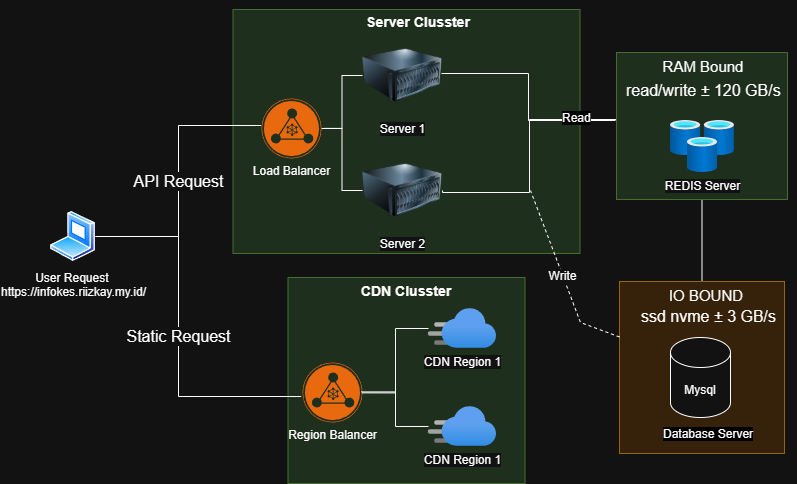

The diagram above was exported from draw.io. Its source (the exported page's mxGraphModel, read from the mxfile embedded in the PNG):
<mxGraphModel dx="1361" dy="708" grid="0" gridSize="10" guides="1" tooltips="1" connect="1" arrows="1" fold="1" page="1" pageScale="1" pageWidth="827" pageHeight="1169" math="0" shadow="0">
  <root>
    <mxCell id="0" />
    <mxCell id="1" parent="0" />
    <mxCell id="yWzmn8rsnf7g9pR7e8OK-53" value="" style="rounded=0;whiteSpace=wrap;html=1;fillColor=#d5e8d4;strokeColor=#82b366;" vertex="1" parent="1">
      <mxGeometry x="256.5" y="52" width="347" height="244" as="geometry" />
    </mxCell>
    <mxCell id="yWzmn8rsnf7g9pR7e8OK-51" value="" style="rounded=0;whiteSpace=wrap;html=1;fillColor=#d5e8d4;strokeColor=#82b366;" vertex="1" parent="1">
      <mxGeometry x="311.5" y="320" width="237" height="206" as="geometry" />
    </mxCell>
    <mxCell id="yWzmn8rsnf7g9pR7e8OK-40" style="edgeStyle=orthogonalEdgeStyle;rounded=0;orthogonalLoop=1;jettySize=auto;html=1;entryX=0.5;entryY=1;entryDx=0;entryDy=0;startArrow=none;startFill=0;endArrow=none;" edge="1" parent="1" source="yWzmn8rsnf7g9pR7e8OK-35" target="yWzmn8rsnf7g9pR7e8OK-33">
      <mxGeometry relative="1" as="geometry" />
    </mxCell>
    <mxCell id="yWzmn8rsnf7g9pR7e8OK-35" value="" style="rounded=0;whiteSpace=wrap;html=1;fillColor=#ffe6cc;strokeColor=#d79b00;" vertex="1" parent="1">
      <mxGeometry x="643" y="324" width="165" height="172" as="geometry" />
    </mxCell>
    <mxCell id="yWzmn8rsnf7g9pR7e8OK-39" style="edgeStyle=orthogonalEdgeStyle;rounded=0;orthogonalLoop=1;jettySize=auto;html=1;entryX=1;entryY=0.5;entryDx=0;entryDy=0;endArrow=none;startFill=0;startArrow=none;" edge="1" parent="1">
      <mxGeometry relative="1" as="geometry">
        <mxPoint x="639" y="163" as="sourcePoint" />
        <mxPoint x="465" y="116" as="targetPoint" />
        <Array as="points">
          <mxPoint x="552" y="163" />
          <mxPoint x="552" y="116" />
        </Array>
      </mxGeometry>
    </mxCell>
    <mxCell id="yWzmn8rsnf7g9pR7e8OK-41" style="edgeStyle=orthogonalEdgeStyle;rounded=0;orthogonalLoop=1;jettySize=auto;html=1;entryX=1;entryY=0.5;entryDx=0;entryDy=0;startArrow=none;startFill=0;endArrow=none;" edge="1" parent="1" source="yWzmn8rsnf7g9pR7e8OK-33" target="yWzmn8rsnf7g9pR7e8OK-27">
      <mxGeometry relative="1" as="geometry">
        <Array as="points">
          <mxPoint x="553" y="162" />
          <mxPoint x="553" y="235" />
          <mxPoint x="466" y="235" />
        </Array>
      </mxGeometry>
    </mxCell>
    <mxCell id="yWzmn8rsnf7g9pR7e8OK-33" value="" style="rounded=0;whiteSpace=wrap;html=1;fillColor=#d5e8d4;strokeColor=#82b366;" vertex="1" parent="1">
      <mxGeometry x="640" y="95" width="171" height="147" as="geometry" />
    </mxCell>
    <mxCell id="yWzmn8rsnf7g9pR7e8OK-2" value="Mysql" style="shape=cylinder3;whiteSpace=wrap;html=1;boundedLbl=1;backgroundOutline=1;size=15;" vertex="1" parent="1">
      <mxGeometry x="694" y="380" width="60" height="80" as="geometry" />
    </mxCell>
    <mxCell id="yWzmn8rsnf7g9pR7e8OK-31" style="edgeStyle=orthogonalEdgeStyle;rounded=0;orthogonalLoop=1;jettySize=auto;html=1;entryX=0;entryY=0.5;entryDx=0;entryDy=0;startArrow=none;startFill=0;endArrow=none;" edge="1" parent="1" source="yWzmn8rsnf7g9pR7e8OK-7" target="yWzmn8rsnf7g9pR7e8OK-27">
      <mxGeometry relative="1" as="geometry" />
    </mxCell>
    <mxCell id="yWzmn8rsnf7g9pR7e8OK-7" value="&lt;div&gt;&lt;br&gt;&lt;/div&gt;&lt;div&gt;&lt;br&gt;&lt;/div&gt;&lt;div&gt;&lt;br&gt;&lt;/div&gt;&lt;div&gt;&lt;br&gt;&lt;/div&gt;&lt;div&gt;&lt;br&gt;&lt;/div&gt;&lt;div&gt;&lt;br&gt;&lt;/div&gt;&lt;div&gt;Load Balancer&lt;/div&gt;" style="points=[];aspect=fixed;html=1;align=center;shadow=0;dashed=0;fillColor=#FF6A00;strokeColor=none;shape=mxgraph.alibaba_cloud.nlb_network_load_balancer_02;" vertex="1" parent="1">
      <mxGeometry x="285" y="141" width="60" height="60" as="geometry" />
    </mxCell>
    <mxCell id="yWzmn8rsnf7g9pR7e8OK-10" value="&lt;br&gt;&lt;div&gt;&lt;br&gt;&lt;/div&gt;&lt;div&gt;&lt;br&gt;&lt;/div&gt;&lt;div&gt;&lt;br&gt;&lt;/div&gt;&lt;div&gt;&lt;br&gt;&lt;/div&gt;&lt;div&gt;&lt;br&gt;&lt;/div&gt;&lt;div&gt;Region Balancer&lt;/div&gt;" style="points=[];aspect=fixed;html=1;align=center;shadow=0;dashed=0;fillColor=#FF6A00;strokeColor=none;shape=mxgraph.alibaba_cloud.nlb_network_load_balancer_02;" vertex="1" parent="1">
      <mxGeometry x="326" y="405" width="60" height="60" as="geometry" />
    </mxCell>
    <mxCell id="yWzmn8rsnf7g9pR7e8OK-18" value="User Request&amp;nbsp;&lt;div&gt;https://infokes.riizkay.my.id/&lt;/div&gt;" style="image;aspect=fixed;perimeter=ellipsePerimeter;html=1;align=center;shadow=0;dashed=0;spacingTop=3;image=img/lib/active_directory/laptop_client.svg;" vertex="1" parent="1">
      <mxGeometry x="74" y="254" width="45" height="50" as="geometry" />
    </mxCell>
    <mxCell id="yWzmn8rsnf7g9pR7e8OK-19" value="&lt;font style=&quot;font-size: 16px;&quot;&gt;Static Request&lt;/font&gt;" style="edgeStyle=orthogonalEdgeStyle;rounded=0;orthogonalLoop=1;jettySize=auto;html=1;entryX=-0.022;entryY=0.567;entryDx=0;entryDy=0;entryPerimeter=0;startArrow=none;startFill=0;endArrow=none;" edge="1" parent="1" source="yWzmn8rsnf7g9pR7e8OK-18" target="yWzmn8rsnf7g9pR7e8OK-10">
      <mxGeometry relative="1" as="geometry">
        <Array as="points">
          <mxPoint x="202" y="279" />
          <mxPoint x="202" y="439" />
        </Array>
      </mxGeometry>
    </mxCell>
    <mxCell id="yWzmn8rsnf7g9pR7e8OK-23" value="REDIS Server" style="image;aspect=fixed;html=1;points=[];align=center;fontSize=12;image=img/lib/azure2/databases/Cache_Redis.svg;" vertex="1" parent="1">
      <mxGeometry x="694" y="163" width="64" height="52" as="geometry" />
    </mxCell>
    <mxCell id="yWzmn8rsnf7g9pR7e8OK-27" value="Server 2" style="image;html=1;image=img/lib/clip_art/computers/Server_128x128.png" vertex="1" parent="1">
      <mxGeometry x="386" y="193" width="80" height="80" as="geometry" />
    </mxCell>
    <mxCell id="yWzmn8rsnf7g9pR7e8OK-28" value="Server 1" style="image;html=1;image=img/lib/clip_art/computers/Server_128x128.png" vertex="1" parent="1">
      <mxGeometry x="386" y="78" width="80" height="80" as="geometry" />
    </mxCell>
    <mxCell id="yWzmn8rsnf7g9pR7e8OK-34" value="&lt;font style=&quot;font-size: 15px;&quot;&gt;RAM Bound&lt;/font&gt;" style="text;html=1;align=center;verticalAlign=middle;whiteSpace=wrap;rounded=0;" vertex="1" parent="1">
      <mxGeometry x="680" y="94" width="94" height="30" as="geometry" />
    </mxCell>
    <mxCell id="yWzmn8rsnf7g9pR7e8OK-36" value="&lt;font style=&quot;font-size: 15px;&quot;&gt;IO BOUND&lt;/font&gt;" style="text;html=1;align=center;verticalAlign=middle;whiteSpace=wrap;rounded=0;" vertex="1" parent="1">
      <mxGeometry x="682.5" y="323" width="94" height="30" as="geometry" />
    </mxCell>
    <mxCell id="yWzmn8rsnf7g9pR7e8OK-37" value="&lt;div style=&quot;text-align: left;&quot;&gt;&lt;span style=&quot;background-color: transparent; font-size: 16px; color: light-dark(rgb(0, 0, 0), rgb(255, 255, 255));&quot;&gt;ssd nvme&amp;nbsp;&lt;/span&gt;&lt;span style=&quot;background-color: transparent; text-align: center; font-size: 16px;&quot;&gt;±&amp;nbsp;&lt;/span&gt;&lt;span style=&quot;background-color: transparent; color: light-dark(rgb(0, 0, 0), rgb(255, 255, 255)); font-size: 16px;&quot;&gt;3 GB/s&lt;/span&gt;&lt;/div&gt;" style="text;html=1;align=center;verticalAlign=middle;whiteSpace=wrap;rounded=0;" vertex="1" parent="1">
      <mxGeometry x="644" y="344" width="177" height="30" as="geometry" />
    </mxCell>
    <mxCell id="yWzmn8rsnf7g9pR7e8OK-38" value="&lt;font style=&quot;color: light-dark(rgb(0, 0, 0), rgb(255, 255, 255));&quot;&gt;&lt;span style=&quot;forced-color-adjust: none; font-family: Helvetica; font-style: normal; font-variant-ligatures: normal; font-variant-caps: normal; font-weight: 400; letter-spacing: normal; orphans: 2; text-align: left; text-indent: 0px; text-transform: none; widows: 2; word-spacing: 0px; -webkit-text-stroke-width: 0px; white-space: normal; background-color: transparent; text-decoration-thickness: initial; text-decoration-style: initial; text-decoration-color: initial; font-size: 16px; box-shadow: none !important;&quot;&gt;read/write&amp;nbsp;&lt;/span&gt;&lt;span style=&quot;forced-color-adjust: none; font-family: Helvetica; font-style: normal; font-variant-ligatures: normal; font-variant-caps: normal; font-weight: 400; letter-spacing: normal; orphans: 2; text-indent: 0px; text-transform: none; widows: 2; word-spacing: 0px; -webkit-text-stroke-width: 0px; white-space: normal; background-color: transparent; text-decoration-thickness: initial; text-decoration-style: initial; text-decoration-color: initial; text-align: center; font-size: 16px; box-shadow: none !important;&quot;&gt;&lt;font style=&quot;&quot;&gt;±&lt;/font&gt;&lt;/span&gt;&lt;span style=&quot;forced-color-adjust: none; font-family: Helvetica; font-style: normal; font-variant-ligatures: normal; font-variant-caps: normal; font-weight: 400; letter-spacing: normal; orphans: 2; text-indent: 0px; text-transform: none; widows: 2; word-spacing: 0px; -webkit-text-stroke-width: 0px; white-space: normal; background-color: transparent; text-decoration-thickness: initial; text-decoration-style: initial; text-decoration-color: initial; text-align: center; font-size: 16px; box-shadow: none !important;&quot;&gt;&amp;nbsp;&lt;/span&gt;&lt;font&gt;&lt;span style=&quot;forced-color-adjust: none; font-family: Helvetica; font-style: normal; font-variant-ligatures: normal; font-variant-caps: normal; font-weight: 400; letter-spacing: normal; orphans: 2; text-indent: 0px; text-transform: none; widows: 2; word-spacing: 0px; -webkit-text-stroke-width: 0px; white-space: normal; background-color: transparent; text-decoration-thickness: initial; text-decoration-style: initial; text-decoration-color: initial; text-align: center; font-size: 16px; box-shadow: none !important;&quot;&gt;120&lt;/span&gt;&lt;span style=&quot;forced-color-adjust: none; font-family: Helvetica; font-style: normal; font-variant-ligatures: normal; font-variant-caps: normal; font-weight: 400; letter-spacing: normal; orphans: 2; text-align: left; text-indent: 0px; text-transform: none; widows: 2; word-spacing: 0px; -webkit-text-stroke-width: 0px; white-space: normal; background-color: transparent; text-decoration-thickness: initial; text-decoration-style: initial; text-decoration-color: initial; font-size: 16px; box-shadow: none !important;&quot;&gt;&amp;nbsp;&lt;/span&gt;&lt;/font&gt;&lt;span style=&quot;forced-color-adjust: none; font-family: Helvetica; font-style: normal; font-variant-ligatures: normal; font-variant-caps: normal; font-weight: 400; letter-spacing: normal; orphans: 2; text-align: left; text-indent: 0px; text-transform: none; widows: 2; word-spacing: 0px; -webkit-text-stroke-width: 0px; white-space: normal; background-color: transparent; text-decoration-thickness: initial; text-decoration-style: initial; text-decoration-color: initial; font-size: 16px; box-shadow: none !important;&quot;&gt;GB/s&lt;/span&gt;&lt;/font&gt;" style="text;whiteSpace=wrap;html=1;" vertex="1" parent="1">
      <mxGeometry x="648.0009252929688" y="116.99640716552734" width="165" height="41" as="geometry" />
    </mxCell>
    <mxCell id="yWzmn8rsnf7g9pR7e8OK-43" value="CDN Region 1" style="image;aspect=fixed;html=1;points=[];align=center;fontSize=12;image=img/lib/azure2/app_services/CDN_Profiles.svg;" vertex="1" parent="1">
      <mxGeometry x="452" y="351" width="68" height="40" as="geometry" />
    </mxCell>
    <mxCell id="yWzmn8rsnf7g9pR7e8OK-44" value="CDN Region 1" style="image;aspect=fixed;html=1;points=[];align=center;fontSize=12;image=img/lib/azure2/app_services/CDN_Profiles.svg;" vertex="1" parent="1">
      <mxGeometry x="452" y="449" width="68" height="40" as="geometry" />
    </mxCell>
    <mxCell id="yWzmn8rsnf7g9pR7e8OK-45" style="edgeStyle=orthogonalEdgeStyle;rounded=0;orthogonalLoop=1;jettySize=auto;html=1;entryX=0.992;entryY=0.506;entryDx=0;entryDy=0;entryPerimeter=0;endArrow=none;startFill=0;" edge="1" parent="1" source="yWzmn8rsnf7g9pR7e8OK-43" target="yWzmn8rsnf7g9pR7e8OK-10">
      <mxGeometry relative="1" as="geometry" />
    </mxCell>
    <mxCell id="yWzmn8rsnf7g9pR7e8OK-46" style="edgeStyle=orthogonalEdgeStyle;rounded=0;orthogonalLoop=1;jettySize=auto;html=1;entryX=0.976;entryY=0.49;entryDx=0;entryDy=0;entryPerimeter=0;endArrow=none;startFill=0;" edge="1" parent="1" source="yWzmn8rsnf7g9pR7e8OK-44" target="yWzmn8rsnf7g9pR7e8OK-10">
      <mxGeometry relative="1" as="geometry" />
    </mxCell>
    <mxCell id="yWzmn8rsnf7g9pR7e8OK-47" value="&lt;div style=&quot;text-align: center;&quot;&gt;&lt;span style=&quot;text-wrap-mode: nowrap; background-color: light-dark(rgb(0, 0, 0), rgb(0, 0, 0));&quot;&gt;&lt;font style=&quot;color: light-dark(rgb(0, 0, 0), rgb(255, 255, 255));&quot;&gt;Database Server&lt;/font&gt;&lt;/span&gt;&lt;/div&gt;" style="text;whiteSpace=wrap;html=1;" vertex="1" parent="1">
      <mxGeometry x="685.0009252929688" y="462.99640716552733" width="103" height="36" as="geometry" />
    </mxCell>
    <mxCell id="yWzmn8rsnf7g9pR7e8OK-52" value="&lt;h3&gt;CDN Clusster&lt;/h3&gt;" style="text;html=1;align=center;verticalAlign=middle;whiteSpace=wrap;rounded=0;" vertex="1" parent="1">
      <mxGeometry x="378" y="319" width="104" height="30" as="geometry" />
    </mxCell>
    <mxCell id="yWzmn8rsnf7g9pR7e8OK-55" style="edgeStyle=orthogonalEdgeStyle;rounded=0;orthogonalLoop=1;jettySize=auto;html=1;entryX=1.053;entryY=0.498;entryDx=0;entryDy=0;entryPerimeter=0;endArrow=none;startFill=0;" edge="1" parent="1" source="yWzmn8rsnf7g9pR7e8OK-28" target="yWzmn8rsnf7g9pR7e8OK-7">
      <mxGeometry relative="1" as="geometry" />
    </mxCell>
    <mxCell id="yWzmn8rsnf7g9pR7e8OK-56" value="&lt;h3&gt;Server Clusster&lt;/h3&gt;" style="text;html=1;align=center;verticalAlign=middle;whiteSpace=wrap;rounded=0;" vertex="1" parent="1">
      <mxGeometry x="382" y="50" width="120" height="30" as="geometry" />
    </mxCell>
    <mxCell id="yWzmn8rsnf7g9pR7e8OK-57" value="&lt;span style=&quot;font-size: 16px;&quot;&gt;API Request&lt;/span&gt;" style="edgeStyle=orthogonalEdgeStyle;rounded=0;orthogonalLoop=1;jettySize=auto;html=1;entryX=-0.005;entryY=0.45;entryDx=0;entryDy=0;entryPerimeter=0;endArrow=none;startFill=0;" edge="1" parent="1" source="yWzmn8rsnf7g9pR7e8OK-18" target="yWzmn8rsnf7g9pR7e8OK-7">
      <mxGeometry relative="1" as="geometry">
        <Array as="points">
          <mxPoint x="202" y="279" />
          <mxPoint x="202" y="168" />
        </Array>
      </mxGeometry>
    </mxCell>
    <mxCell id="yWzmn8rsnf7g9pR7e8OK-59" value="&lt;font style=&quot;color: light-dark(rgb(0, 0, 0), rgb(255, 255, 255)); font-size: 12px;&quot;&gt;Write&lt;/font&gt;" style="endArrow=none;dashed=1;html=1;rounded=0;" edge="1" parent="1" source="yWzmn8rsnf7g9pR7e8OK-35">
      <mxGeometry width="50" height="50" relative="1" as="geometry">
        <mxPoint x="553.5" y="296" as="sourcePoint" />
        <mxPoint x="554" y="233" as="targetPoint" />
        <Array as="points">
          <mxPoint x="604" y="365" />
        </Array>
      </mxGeometry>
    </mxCell>
    <mxCell id="yWzmn8rsnf7g9pR7e8OK-60" value="&lt;span style=&quot;font-family: Helvetica; font-size: 12px; font-style: normal; font-variant-ligatures: normal; font-variant-caps: normal; font-weight: 400; letter-spacing: normal; orphans: 2; text-align: center; text-indent: 0px; text-transform: none; widows: 2; word-spacing: 0px; -webkit-text-stroke-width: 0px; white-space: nowrap; text-decoration-thickness: initial; text-decoration-style: initial; text-decoration-color: initial; float: none; background-color: light-dark(rgb(255, 255, 255), rgb(0, 0, 0)); display: inline !important;&quot;&gt;&lt;font style=&quot;color: light-dark(rgb(255, 255, 255), rgb(255, 255, 255));&quot;&gt;Read&lt;/font&gt;&lt;/span&gt;" style="text;whiteSpace=wrap;html=1;" vertex="1" parent="1">
      <mxGeometry x="583.9978295898437" y="147.00098968505858" width="56" height="36" as="geometry" />
    </mxCell>
  </root>
</mxGraphModel>